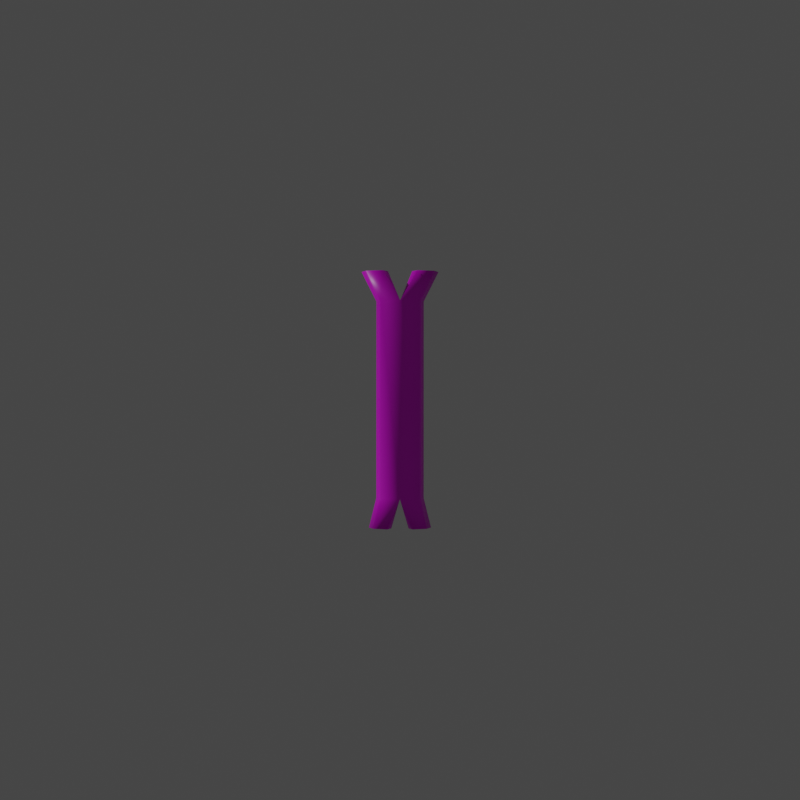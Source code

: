 # Source: Bone.blend  (saved by Blender 3.1.7; exported with 4.5.12 LTS)
import bpy
from mathutils import Matrix  # noqa: F401  (used for matrix-valued properties, if any)

bpy.ops.wm.read_factory_settings(use_empty=True)
scene = bpy.context.scene
scene.name = 'Scene'

# ---- collections
col_collection = bpy.data.collections.new('Collection'); scene.collection.children.link(col_collection)

# ---- images (referenced by path relative to the original .blend; pixels are not part of the script)
import os
ASSET_DIR = os.environ.get("B2B_ASSET_DIR", "")  # directory of the original .blend (textures are referenced by path, not embedded)
HERE = os.path.dirname(os.path.abspath(__file__))  # packed textures are extracted next to this script under _unpacked/

def load_image(name, relpath, width, height, colorspace="sRGB"):
    """Load a texture the original file referenced (path relative to the .blend, or extracted next to this script)."""
    p = next((c for c in (os.path.join(HERE, relpath), os.path.join(ASSET_DIR, relpath)) if relpath and os.path.exists(c)), "")
    if p:
        img = bpy.data.images.load(p, check_existing=True)
        img.name = name
    else:  # same state as the original file: an image datablock whose file is absent (Cycles renders it pink)
        img = bpy.data.images.new(name, width, height)
        img.source = "FILE"
        img.filepath = "//" + (relpath or name)
    img.colorspace_settings.name = colorspace
    return img
img_bone_png = load_image('Bone.png', 'Bone.png', 1024, 1024, 'sRGB')

# ---- materials (node trees are filled in below, after node groups)
mat_material = bpy.data.materials.new('Material')
mat_material.alpha_threshold = 0.0
mat_material.use_transparent_shadow = False
mat_material.line_color = (0.0, 0.0, 0.0, 1.0)

# ---- material node trees
mat_material.use_nodes = True; mat_material.node_tree.nodes.clear()
_N = mat_material.node_tree.nodes; _L = mat_material.node_tree.links
n0 = _N.new('ShaderNodeOutputMaterial'); n0.name = 'Material Output'; n0.location = (300, 300)
n1 = _N.new('ShaderNodeBsdfPrincipled'); n1.name = 'Principled BSDF'; n1.location = (10, 300)
n1.distribution = 'GGX'
n1.subsurface_method = 'RANDOM_WALK_SKIN'
n1.inputs[2].default_value = 0.4
n1.inputs[3].default_value = 1.45
n1.inputs[27].default_value = (0.0, 0.0, 0.0, 1.0)
n1.inputs[28].default_value = 1.0
n2 = _N.new('ShaderNodeTexImage'); n2.name = 'Image Texture'; n2.location = (-440, 97)
n2.image = img_bone_png
_L.new(n1.outputs[0], n0.inputs[0])
_L.new(n2.outputs[0], n1.inputs[0])
n0.is_active_output = True

# ---- world
world_world = bpy.data.worlds.new('World'); scene.world = world_world
world_world.use_nodes = True; world_world.node_tree.nodes.clear()
_N = world_world.node_tree.nodes; _L = world_world.node_tree.links
n0 = _N.new('ShaderNodeOutputWorld'); n0.name = 'World Output'; n0.location = (300, 300)
n1 = _N.new('ShaderNodeBackground'); n1.name = 'Background'; n1.location = (10, 300)
n1.inputs[0].default_value = (0.05088, 0.05088, 0.05088, 1.0)
_L.new(n1.outputs[0], n0.inputs[0])
n0.is_active_output = True
world_world.color = (0.05088, 0.05088, 0.05088)
world_world.use_sun_shadow = False
world_world.sun_shadow_jitter_overblur = 0.0

# ---- cameras
cam_camera = bpy.data.cameras.new('Camera')

# ---- lights
light_sun = bpy.data.lights.new('Sun', 'SUN')
light_sun.transmission_factor = 0.0
light_sun.energy = 1.0
light_sun.shadow_soft_size = 0.125

# ---- meshes
me_cube = bpy.data.meshes.new('Cube')
me_cube.from_pydata([(0.0, 0.0892, -0.8), (0.0, 0.0892, 0.8), (0.1548, 0.04778, -0.8), (0.1548, 0.04778, 0.8), (0.193, -0.04529, -0.8), (0.193, -0.04529, 0.8), (0.08591, -0.1199, -0.8), (0.08591, -0.1199, 0.8), (-0.08591, -0.1199, -0.8), (-0.08591, -0.1199, 0.8), (-0.193, -0.04529, -0.8), (-0.193, -0.04529, 0.8), (-0.1548, 0.04778, -0.8), (-0.1548, 0.04778, 0.8), (-5.96e-07, -0.1199, 0.8), (-5.96e-07, -0.1199, -0.8), (0.2748, 0.04778, 1.04), (0.14, 0.0892, 1.04), (0.313, -0.04529, 1.04), (0.2059, -0.1199, 1.04), (0.14, -0.1199, 1.04), (-0.313, -0.04529, 1.04), (-0.2059, -0.1199, 1.04), (-0.2748, 0.04778, 1.04), (-0.14, 0.0892, 1.04), (-0.14, -0.1199, 1.04), (0.1, 0.0892, -1.04), (0.2148, 0.04778, -1.04), (0.253, -0.04529, -1.04), (0.1459, -0.1199, -1.04), (0.1, -0.1199, -1.04), (-0.1, -0.1199, -1.04), (-0.1459, -0.1199, -1.04), (-0.253, -0.04529, -1.04), (-0.2148, 0.04778, -1.04), (-0.1, 0.0892, -1.04), (-1.987e-07, 0.01949, 0.8), (-3.974e-07, -0.05022, 0.8), (0.098, 0.01949, 1.04), (0.098, -0.05022, 1.04), (-0.098, 0.01949, 1.04), (-0.098, -0.05022, 1.04), (-1.987e-07, 0.01949, -0.8), (-3.974e-07, -0.05022, -0.8), (0.07, 0.01949, -1.04), (0.07, -0.05022, -1.04), (-0.07, 0.01949, -1.04), (-0.07, -0.05022, -1.04)], [], [(0, 1, 3, 2), (2, 3, 5, 4), (4, 5, 7, 6), (6, 7, 14, 15), (8, 9, 11, 10), (14, 7, 19, 20), (10, 11, 13, 12), (12, 13, 1, 0), (8, 10, 33, 32), (1, 13, 23, 24), (15, 14, 9, 8), (0, 2, 27, 26), (16, 17, 38, 39, 20, 19, 18), (5, 3, 16, 18), (37, 14, 20, 39), (3, 1, 17, 16), (7, 5, 18, 19), (25, 41, 40, 24, 23, 21, 22), (11, 9, 22, 21), (36, 1, 24, 40), (9, 14, 25, 22), (13, 11, 21, 23), (30, 45, 44, 26, 27, 28, 29), (6, 15, 30, 29), (4, 6, 29, 28), (42, 0, 26, 44), (2, 4, 28, 27), (35, 46, 47, 31, 32, 33, 34), (10, 12, 34, 33), (43, 15, 31, 47), (15, 8, 32, 31), (12, 0, 35, 34), (14, 37, 41, 25), (37, 36, 40, 41), (1, 36, 38, 17), (36, 37, 39, 38), (0, 42, 46, 35), (42, 43, 47, 46), (15, 43, 45, 30), (43, 42, 44, 45)])
me_cube.polygons.foreach_set('use_smooth', [True] * 40)
_uv = me_cube.uv_layers.new(name='UVMap')
_uv.uv.foreach_set('vector', [1.0, 0.5, 1.0, 1.0, 0.8571, 1.0, 0.8571, 0.5, 0.8571, 0.5, 0.8571, 1.0, 0.7143, 1.0, 0.7143, 0.5, 0.7143, 0.5, 0.7143, 1.0, 0.5714, 1.0, 0.5714, 0.5, 0.5714, 0.5, 0.5714, 1.0, 0.5, 1.0, 0.5, 0.5, 0.4286, 0.5, 0.4286, 1.0, 0.2857, 1.0, 0.2857, 0.5, 0.5, 1.0, 0.5714, 1.0, 0.5714, 1.0, 0.5, 1.0, 0.2857, 0.5, 0.2857, 1.0, 0.1429, 1.0, 0.1429, 0.5, 0.1429, 0.5, 0.1429, 1.0, 2.98e-08, 1.0, 2.98e-08, 0.5, 0.4286, 0.5, 0.2857, 0.5, 0.2857, 0.5, 0.4286, 0.5, 2.98e-08, 1.0, 0.1429, 1.0, 0.1429, 1.0, 2.98e-08, 1.0, 0.5, 0.5, 0.5, 1.0, 0.4286, 1.0, 0.4286, 0.5, 1.0, 0.5, 0.8571, 0.5, 0.8571, 0.5, 1.0, 0.5, 0.4376, 0.3996, 0.25, 0.49, 0.25, 0.3379, 0.25, 0.1858, 0.25, 0.03377, 0.3541, 0.03377, 0.484, 0.1966, 0.7143, 1.0, 0.8571, 1.0, 0.8571, 1.0, 0.7143, 1.0, 0.25, 0.1858, 0.25, 0.03377, 0.25, 0.03377, 0.25, 0.1858, 0.8571, 1.0, 1.0, 1.0, 1.0, 1.0, 0.8571, 1.0, 0.5714, 1.0, 0.7143, 1.0, 0.7143, 1.0, 0.5714, 1.0, 0.25, 0.03377, 0.25, 0.1858, 0.25, 0.3379, 0.25, 0.49, 0.06236, 0.3996, 0.01602, 0.1966, 0.1459, 0.03377, 0.2857, 1.0, 0.4286, 1.0, 0.4286, 1.0, 0.2857, 1.0, 0.25, 0.3379, 0.25, 0.49, 0.25, 0.49, 0.25, 0.3379, 0.4286, 1.0, 0.5, 1.0, 0.5, 1.0, 0.4286, 1.0, 0.1429, 1.0, 0.2857, 1.0, 0.2857, 1.0, 0.1429, 1.0, 0.75, 0.03377, 0.75, 0.1858, 0.75, 0.3379, 0.75, 0.49, 0.9376, 0.3996, 0.984, 0.1966, 0.8541, 0.03377, 0.5714, 0.5, 0.5, 0.5, 0.5, 0.5, 0.5714, 0.5, 0.7143, 0.5, 0.5714, 0.5, 0.5714, 0.5, 0.7143, 0.5, 0.75, 0.3379, 0.75, 0.49, 0.75, 0.49, 0.75, 0.3379, 0.8571, 0.5, 0.7143, 0.5, 0.7143, 0.5, 0.8571, 0.5, 0.75, 0.49, 0.75, 0.3379, 0.75, 0.1858, 0.75, 0.03377, 0.6459, 0.03377, 0.516, 0.1966, 0.5624, 0.3996, 0.2857, 0.5, 0.1429, 0.5, 0.1429, 0.5, 0.2857, 0.5, 0.75, 0.1858, 0.75, 0.03377, 0.75, 0.03377, 0.75, 0.1858, 0.5, 0.5, 0.4286, 0.5, 0.4286, 0.5, 0.5, 0.5, 0.1429, 0.5, 2.98e-08, 0.5, 2.98e-08, 0.5, 0.1429, 0.5, 0.25, 0.03377, 0.25, 0.1858, 0.25, 0.1858, 0.25, 0.03377, 0.25, 0.1858, 0.25, 0.3379, 0.25, 0.3379, 0.25, 0.1858, 0.25, 0.49, 0.25, 0.3379, 0.25, 0.3379, 0.25, 0.49, 0.25, 0.3379, 0.25, 0.1858, 0.25, 0.1858, 0.25, 0.3379, 0.75, 0.49, 0.75, 0.3379, 0.75, 0.3379, 0.75, 0.49, 0.75, 0.3379, 0.75, 0.1858, 0.75, 0.1858, 0.75, 0.3379, 0.75, 0.03377, 0.75, 0.1858, 0.75, 0.1858, 0.75, 0.03377, 0.75, 0.1858, 0.75, 0.3379, 0.75, 0.3379, 0.75, 0.1858])
me_cube.materials.append(mat_material)
me_cube.use_remesh_preserve_volume = False
me_cube.use_remesh_preserve_attributes = False
me_cube.use_mirror_vertex_groups = False
me_cube.update()
arm_armature = bpy.data.armatures.new('Armature')  # bones are not reproduced

# ---- objects
ob_bone = bpy.data.objects.new('Bone', me_cube)
ob_camera = bpy.data.objects.new('Camera', cam_camera)
ob_sun = bpy.data.objects.new('Sun', light_sun)
ob_armature = bpy.data.objects.new('Armature', arm_armature)

# ---- transforms, parenting, visibility, modifiers, constraints
ob_bone.parent = ob_armature
ob_bone.location = (0.0, 0.0, 0.0)
ob_bone.lock_rotations_4d = False
ob_bone.empty_display_type = 'ARROWS'
ob_bone.lineart.crease_threshold = 0.0
_vg = ob_bone.vertex_groups.new(name='Bone')
_vg.add([0, 1, 2, 3, 4, 5, 6, 7, 8, 9, 10, 11, 12, 13, 14, 15, 16, 17, 18, 19, 20, 21, 22, 23, 24, 25, 26, 27, 28, 29, 30, 31, 32, 33, 34, 35, 36, 37, 38, 39, 40, 41, 42, 43, 44, 45, 46, 47], 1.0, 'REPLACE')
_m = ob_bone.modifiers.new('Armature', 'ARMATURE')
_m.object = ob_armature
ob_camera.location = (0.0, 9.0, 0.0)
ob_camera.rotation_euler = (-1.571, 3.142, 0.0)
ob_sun.location = (0.0, 0.0, 0.0)
ob_sun.rotation_euler = (0.6391, 0.8644, 0.7697)
ob_armature.location = (0.0, 0.0, 0.0)
ob_armature.show_in_front = True

# ---- collection membership
col_collection.objects.link(ob_bone)
col_collection.objects.link(ob_camera)
col_collection.objects.link(ob_sun)
col_collection.objects.link(ob_armature)

# ---- scene / render settings (as saved in the file)
scene.camera = ob_camera
scene.frame_start = 1; scene.frame_end = 29; scene.frame_set(30)
scene.render.engine = 'BLENDER_EEVEE_NEXT'
scene.render.resolution_x = 128
scene.render.resolution_y = 128
scene.render.film_transparent = True
scene.cycles.sampling_pattern = 'TABULATED_SOBOL'
scene.cycles.use_light_tree = False
scene.view_settings.view_transform = 'Filmic'
bpy.context.view_layer.update()
